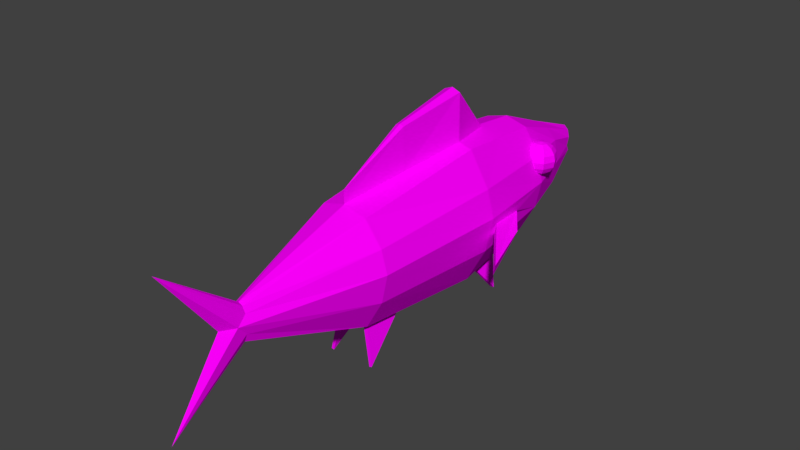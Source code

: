 # Source: tuna.blend  (saved by Blender 2.79.0; exported with 4.5.12 LTS)
import bpy
from mathutils import Matrix  # noqa: F401  (used for matrix-valued properties, if any)

bpy.ops.wm.read_factory_settings(use_empty=True)
scene = bpy.context.scene
scene.name = 'Scene'

# ---- collections
col_collection_1 = bpy.data.collections.new('Collection 1'); scene.collection.children.link(col_collection_1)

# ---- images (referenced by path relative to the original .blend; pixels are not part of the script)
import os
ASSET_DIR = os.environ.get("B2B_ASSET_DIR", "")  # directory of the original .blend (textures are referenced by path, not embedded)
HERE = os.path.dirname(os.path.abspath(__file__))  # packed textures are extracted next to this script under _unpacked/

def load_image(name, relpath, width, height, colorspace="sRGB"):
    """Load a texture the original file referenced (path relative to the .blend, or extracted next to this script)."""
    p = next((c for c in (os.path.join(HERE, relpath), os.path.join(ASSET_DIR, relpath)) if relpath and os.path.exists(c)), "")
    if p:
        img = bpy.data.images.load(p, check_existing=True)
        img.name = name
    else:  # same state as the original file: an image datablock whose file is absent (Cycles renders it pink)
        img = bpy.data.images.new(name, width, height)
        img.source = "FILE"
        img.filepath = "//" + (relpath or name)
    img.colorspace_settings.name = colorspace
    return img
img_tuna = load_image('tuna', 'tuna.png', 1024, 1024, 'sRGB')

# ---- materials (node trees are filled in below, after node groups)
mat_tuna = bpy.data.materials.new('tuna')
mat_tuna.alpha_threshold = 0.0
mat_tuna.roughness = 0.5

# ---- material node trees
mat_tuna.use_nodes = True; mat_tuna.node_tree.nodes.clear()
_N = mat_tuna.node_tree.nodes; _L = mat_tuna.node_tree.links
n0 = _N.new('ShaderNodeOutputMaterial'); n0.name = 'Material Output'; n0.location = (300, 300)
n1 = _N.new('ShaderNodeBsdfDiffuse'); n1.name = 'Diffuse BSDF'; n1.location = (10, 300)
n2 = _N.new('ShaderNodeTexImage'); n2.name = 'Image Texture'; n2.location = (-180, 300)
n2.width = 140
n2.image = img_tuna
_L.new(n1.outputs[0], n0.inputs[0])
_L.new(n2.outputs[0], n1.inputs[0])
n0.is_active_output = True

# ---- world
world_world = bpy.data.worlds.new('World'); scene.world = world_world
world_world.color = (0.05088, 0.05088, 0.05088)
world_world.use_sun_shadow = False
world_world.sun_shadow_jitter_overblur = 0.0
world_world.cycles.sampling_method = 'MANUAL'

# ---- meshes
me_circle = bpy.data.meshes.new('Circle')
me_circle.from_pydata([(-2.383e-08, 1.945, -1.995e-08), (-0.2356, 0.1466, 11.87), (-0.2721, -0.1228, 12.18), (-0.2356, -0.4758, 11.87), (-0.136, -0.741, 11.87), (3.311e-08, -0.8132, 11.87), (0.3465, -2.24, 1.158), (0.4582, -2.21, 1.158), (1.519, -0.5129, 1.516), (1.58, -0.4167, 1.516), (1.289, 0.8853, -6.158e-09), (0.7444, 1.746, -1.995e-08), (-1.371e-08, 1.231, -1.724), (-7.974e-09, 0.416, 11.87), (-0.7782, 1.474, 7.798), (-1.348, 0.7057, 7.798), (-1.556, -0.03263, 7.798), (-1.348, -1.0, 7.798), (-1.595e-07, -1.477, -1.724), (0.4829, -1.348, -1.724), (0.8364, -0.7886, -1.724), (0.9658, -5.066e-07, -1.724), (0.8364, 0.7479, -1.724), (0.4829, 1.101, -1.724), (-2.063e-08, 0.4816, -3.663), (-1.58, -0.4167, 1.516), (-1.519, -0.5129, 1.516), (-0.4731, -2.206, 1.158), (-0.3316, -2.244, 1.158), (-9.235e-08, -0.4816, -3.663), (0.2375, -0.4114, -3.508), (0.4114, -0.2375, -3.32), (0.475, -4.016e-07, -3.118), (0.4114, 0.2375, -3.32), (0.2375, 0.4114, -3.508), (-0.553, -2.088, 7.559), (-0.4085, -2.123, 7.559), (2.869e-08, 1.672, 7.798), (-0.908, 2.029, 3.149), (-1.573, 0.908, 3.149), (0.4434, -2.251, 6.165), (0.5919, -2.212, 6.165), (1.643, -0.6829, 2.824), (1.715, -0.319, 2.825), (1.573, 0.908, 3.149), (0.908, 2.029, 3.149), (-1.715, -0.319, 2.825), (-1.643, -0.6829, 2.824), (-0.5919, -2.212, 6.165), (-0.4434, -2.251, 6.165), (-0.2375, 0.4114, -3.508), (0.4085, -2.123, 7.559), (0.553, -2.088, 7.559), (1.348, -1.0, 7.798), (1.556, -0.03263, 7.798), (1.348, 0.7057, 7.798), (0.7782, 1.474, 7.798), (-0.4114, 0.2375, -3.32), (-0.475, -4.016e-07, -3.118), (-0.4114, -0.2375, -3.32), (-0.2375, -0.4114, -3.508), (0.136, -0.741, 11.87), (0.2356, -0.4758, 11.87), (0.2721, -0.1228, 12.18), (0.2356, 0.1466, 11.87), (0.136, 0.3438, 11.87), (1.028e-08, 2.297, 14.44), (-3.541e-08, -2.694, 14.44), (2.98e-08, -0.1228, 12.62), (-2.036e-08, 0.5105, -3.589), (0.247, -0.4474, -3.439), (0.4277, -0.2587, -3.258), (-0.4829, 1.101, -1.724), (-0.8364, 0.7479, -1.724), (0.247, 0.4379, -3.439), (-0.9658, -5.066e-07, -1.724), (0.4939, -4.056e-07, -3.064), (-9.494e-08, -0.5199, -3.589), (-0.8364, -0.7886, -1.724), (0.4277, 0.2572, -3.258), (1.285, 1.294, -0.3515), (1.285, 0.2188, -0.1376), (1.285, 1.337, -0.1376), (1.436, 1.294, -0.2889), (1.565, 1.173, -0.4171), (1.65, 0.9917, -0.5028), (1.68, 0.7778, -0.5328), (1.65, 0.5639, -0.5028), (1.565, 0.3825, -0.4171), (1.436, 0.2614, -0.2889), (1.499, 1.294, -0.1376), (1.68, 1.173, -0.1376), (1.802, 0.9917, -0.1376), (1.844, 0.7778, -0.1376), (1.802, 0.5639, -0.1376), (1.68, 0.3825, -0.1376), (1.499, 0.2614, -0.1376), (1.436, 1.294, 0.01365), (1.565, 1.173, 0.1419), (1.65, 0.9917, 0.2275), (1.68, 0.7778, 0.2576), (1.65, 0.5639, 0.2275), (1.565, 0.3825, 0.1419), (1.436, 0.2614, 0.01365), (1.285, 1.294, 0.07629), (1.285, 1.173, 0.2576), (1.285, 0.9917, 0.3788), (1.285, 0.7778, 0.4213), (1.285, 0.5639, 0.3788), (1.285, 0.3825, 0.2576), (1.285, 0.2614, 0.07629), (1.134, 1.294, 0.01365), (1.006, 1.173, 0.1419), (0.92, 0.9917, 0.2275), (0.8899, 0.7778, 0.2576), (0.92, 0.5639, 0.2275), (1.006, 0.3825, 0.1419), (1.134, 0.2614, 0.01365), (1.071, 1.294, -0.1376), (0.8899, 1.173, -0.1376), (0.7687, 0.9917, -0.1376), (0.7262, 0.7778, -0.1376), (0.7687, 0.5639, -0.1376), (0.8899, 0.3825, -0.1376), (1.071, 0.2614, -0.1376), (1.134, 1.294, -0.2889), (1.006, 1.173, -0.4171), (0.92, 0.9917, -0.5028), (0.8899, 0.7778, -0.5328), (0.92, 0.5639, -0.5028), (1.006, 0.3825, -0.4171), (1.134, 0.2614, -0.2889), (1.285, 1.173, -0.5328), (1.285, 0.9917, -0.654), (1.285, 0.7778, -0.6965), (1.285, 0.5639, -0.654), (1.285, 0.3825, -0.5328), (1.285, 0.2614, -0.3515), (0.0, 3.747, 2.949), (-0.4829, -1.348, -1.724), (0.8262, 1.887, 1.574), (-2.694e-08, 2.106, 1.547), (0.113, 2.076, 1.551), (0.454, 2.151, 3.149), (-0.7444, 1.746, -1.995e-08), (0.0, 2.127, 7.798), (0.2825, 3.637, 2.95), (0.227, 1.912, 5.473), (-1.289, 0.8853, -6.158e-09), (0.1412, 3.267, 5.397), (0.0, 3.319, 5.397), (0.4913, -2.266, 1.547), (0.3337, -2.309, 1.547), (0.7782, -2.006, 7.798), (-2.637e-07, -2.204, 7.798), (0.8008, -3.472, 7.656), (0.7093, -3.494, 7.656), (0.7444, -1.941, 2.848e-08), (-2.486e-07, -2.14, 2.848e-08), (0.908, -2.421, 3.149), (-3.044e-07, -2.665, 3.149), (0.7629, -3.557, 1.422), (0.6338, -3.591, 1.422), (0.5166, -2.653, 2.169), (0.3874, -2.669, 2.161), (1.489, -5.925e-07, 0.0), (1.289, -0.9381, 8.467e-09), (1.816, -5.571e-07, 3.149), (1.573, -1.19, 3.149), (2.305, -0.502, 2.543), (2.245, -0.6656, 2.543), (2.923, -0.6178, 4.559), (2.85, -0.9817, 4.559), (-0.136, 0.3438, 11.87), (-0.247, -0.4474, -3.439), (-0.4277, -0.2587, -3.258), (-0.247, 0.4379, -3.439), (-0.4939, -4.056e-07, -3.064), (-0.4277, 0.2572, -3.258), (-1.285, 1.294, -0.3515), (-1.285, 0.2188, -0.1376), (-1.285, 1.337, -0.1376), (-1.436, 1.294, -0.2889), (-1.565, 1.173, -0.4171), (-1.65, 0.9917, -0.5028), (-1.68, 0.7778, -0.5328), (-1.65, 0.5639, -0.5028), (-1.565, 0.3825, -0.4171), (-1.436, 0.2614, -0.2889), (-1.499, 1.294, -0.1376), (-1.68, 1.173, -0.1376), (-1.802, 0.9917, -0.1376), (-1.844, 0.7778, -0.1376), (-1.802, 0.5639, -0.1376), (-1.68, 0.3825, -0.1376), (-1.499, 0.2614, -0.1376), (-1.436, 1.294, 0.01365), (-1.565, 1.173, 0.1419), (-1.65, 0.9917, 0.2275), (-1.68, 0.7778, 0.2576), (-1.65, 0.5639, 0.2275), (-1.565, 0.3825, 0.1419), (-1.436, 0.2614, 0.01365), (-1.285, 1.294, 0.07629), (-1.285, 1.173, 0.2576), (-1.285, 0.9917, 0.3788), (-1.285, 0.7778, 0.4213), (-1.285, 0.5639, 0.3788), (-1.285, 0.3825, 0.2576), (-1.285, 0.2614, 0.07629), (-1.134, 1.294, 0.01365), (-1.006, 1.173, 0.1419), (-0.92, 0.9917, 0.2275), (-0.8899, 0.7778, 0.2576), (-0.92, 0.5639, 0.2275), (-1.006, 0.3825, 0.1419), (-1.134, 0.2614, 0.01365), (-1.071, 1.294, -0.1376), (-0.8899, 1.173, -0.1376), (-0.7687, 0.9917, -0.1376), (-0.7262, 0.7778, -0.1376), (-0.7687, 0.5639, -0.1376), (-0.8899, 0.3825, -0.1376), (-1.071, 0.2614, -0.1376), (-1.134, 1.294, -0.2889), (-1.006, 1.173, -0.4171), (-0.92, 0.9917, -0.5028), (-0.8899, 0.7778, -0.5328), (-0.92, 0.5639, -0.5028), (-1.006, 0.3825, -0.4171), (-1.134, 0.2614, -0.2889), (-1.285, 1.173, -0.5328), (-1.285, 0.9917, -0.654), (-1.285, 0.7778, -0.6965), (-1.285, 0.5639, -0.654), (-1.285, 0.3825, -0.5328), (-1.285, 0.2614, -0.3515), (-0.8262, 1.887, 1.574), (-0.113, 2.076, 1.551), (-0.454, 2.151, 3.149), (-0.2825, 3.637, 2.95), (-0.227, 1.912, 5.473), (-0.1412, 3.267, 5.397), (-0.4675, -2.273, 1.547), (-0.3575, -2.302, 1.547), (-0.7782, -2.006, 7.798), (-0.8008, -3.472, 7.656), (-0.7093, -3.494, 7.656), (-0.7444, -1.941, 2.848e-08), (-0.908, -2.421, 3.149), (-0.7629, -3.557, 1.422), (-0.6338, -3.591, 1.422), (-0.5166, -2.653, 2.169), (-0.3874, -2.669, 2.161), (-1.489, -5.925e-07, 0.0), (-1.289, -0.9381, 8.467e-09), (-1.816, -5.571e-07, 3.149), (-1.573, -1.19, 3.149), (-2.305, -0.502, 2.543), (-2.245, -0.6656, 2.543), (-2.923, -0.6178, 4.559), (-2.85, -0.9817, 4.559)], [], [(180, 202, 195), (10, 165, 21, 22), (157, 158, 18, 19), (189, 196, 181), (11, 10, 22, 23), (191, 198, 197, 190), (166, 157, 19, 20), (193, 200, 199, 192), (0, 11, 23, 12), (183, 190, 189, 182), (165, 166, 20, 21), (185, 192, 191, 184), (187, 194, 193, 186), (71, 70, 30, 31), (180, 195, 188), (69, 74, 34, 24), (182, 189, 181), (76, 71, 31, 32), (184, 191, 190, 183), (186, 193, 192, 185), (79, 76, 32, 33), (70, 77, 29, 30), (188, 195, 194, 187), (74, 79, 33, 34), (179, 182, 181), (165, 10, 44, 167), (232, 184, 183, 231), (44, 140, 45), (234, 186, 185, 233), (157, 166, 168, 159), (236, 188, 187, 235), (231, 183, 182, 179), (233, 185, 184, 232), (9, 43, 171, 169), (235, 187, 186, 234), (180, 188, 236), (44, 45, 56, 55), (78, 175, 174, 139), (159, 168, 53, 153), (12, 69, 176, 72), (75, 177, 175, 78), (168, 167, 54, 53), (73, 178, 177, 75), (139, 174, 77, 18), (167, 44, 55, 54), (41, 52, 155), (72, 176, 178, 73), (55, 56, 65, 64), (173, 66, 13), (153, 53, 62, 61), (1, 66, 173), (56, 37, 13, 65), (2, 66, 1), (53, 54, 63, 62), (2, 68, 66), (5, 67, 4), (54, 55, 64, 63), (154, 153, 61, 5), (4, 67, 3), (2, 3, 67), (2, 67, 68), (154, 5, 4, 245), (16, 2, 1, 15), (17, 3, 2, 16), (14, 173, 13, 37), (245, 4, 3, 17), (63, 68, 67), (63, 67, 62), (61, 62, 67), (5, 61, 67), (63, 66, 68), (63, 64, 66), (64, 65, 66), (65, 13, 66), (254, 75, 78, 255), (0, 12, 72, 144), (255, 78, 139, 248), (144, 72, 73, 148), (248, 139, 18, 158), (148, 73, 75, 254), (23, 22, 79, 74), (15, 1, 173, 14), (19, 18, 77, 70), (22, 21, 76, 79), (48, 246, 35), (256, 16, 15, 39), (21, 20, 71, 76), (257, 17, 16, 256), (12, 23, 74, 69), (249, 245, 17, 257), (20, 19, 70, 71), (39, 15, 14, 38), (81, 137, 89), (136, 135, 87, 88), (134, 133, 85, 86), (132, 80, 83, 84), (137, 136, 88, 89), (135, 134, 86, 87), (133, 132, 84, 85), (80, 82, 83), (89, 88, 95, 96), (87, 86, 93, 94), (85, 84, 91, 92), (83, 82, 90), (81, 89, 96), (88, 87, 94, 95), (86, 85, 92, 93), (84, 83, 90, 91), (94, 93, 100, 101), (92, 91, 98, 99), (90, 82, 97), (81, 96, 103), (95, 94, 101, 102), (93, 92, 99, 100), (91, 90, 97, 98), (96, 95, 102, 103), (81, 103, 110), (102, 101, 108, 109), (100, 99, 106, 107), (98, 97, 104, 105), (103, 102, 109, 110), (101, 100, 107, 108), (99, 98, 105, 106), (97, 82, 104), (107, 106, 113, 114), (105, 104, 111, 112), (110, 109, 116, 117), (108, 107, 114, 115), (106, 105, 112, 113), (104, 82, 111), (81, 110, 117), (109, 108, 115, 116), (117, 116, 123, 124), (115, 114, 121, 122), (113, 112, 119, 120), (111, 82, 118), (81, 117, 124), (116, 115, 122, 123), (114, 113, 120, 121), (112, 111, 118, 119), (120, 119, 126, 127), (118, 82, 125), (81, 124, 131), (123, 122, 129, 130), (121, 120, 127, 128), (119, 118, 125, 126), (124, 123, 130, 131), (122, 121, 128, 129), (81, 131, 137), (130, 129, 135, 136), (128, 127, 133, 134), (126, 125, 80, 132), (131, 130, 136, 137), (129, 128, 134, 135), (127, 126, 132, 133), (125, 82, 80), (10, 11, 140), (44, 10, 140), (25, 258, 260, 46), (248, 249, 257, 255), (39, 38, 237), (11, 0, 141, 142), (147, 143, 146, 149), (56, 147, 37), (254, 256, 39, 148), (140, 142, 143, 45), (142, 141, 138, 146), (176, 50, 57, 178), (143, 142, 146), (140, 11, 142), (174, 60, 29, 77), (45, 143, 147), (56, 45, 147), (178, 57, 58, 177), (177, 58, 59, 175), (37, 147, 149, 145), (146, 138, 150, 149), (69, 24, 50, 176), (175, 59, 60, 174), (41, 40, 160, 159), (51, 52, 153, 154), (52, 41, 159, 153), (40, 51, 154, 160), (40, 41, 155, 156), (51, 40, 156), (52, 51, 156, 155), (7, 6, 158, 157), (152, 151, 159, 160), (151, 7, 157, 159), (6, 152, 160, 158), (6, 7, 161, 162), (162, 161, 163, 164), (152, 6, 162, 164), (151, 152, 164, 163), (7, 151, 163, 161), (9, 8, 166, 165), (42, 43, 167, 168), (43, 9, 165, 167), (8, 42, 168, 166), (170, 169, 171, 172), (8, 9, 169, 170), (42, 8, 170, 172), (43, 42, 172, 171), (194, 201, 200, 193), (192, 199, 198, 191), (190, 197, 196, 189), (195, 202, 201, 194), (180, 209, 202), (201, 208, 207, 200), (199, 206, 205, 198), (197, 204, 203, 196), (202, 209, 208, 201), (200, 207, 206, 199), (198, 205, 204, 197), (196, 203, 181), (206, 213, 212, 205), (204, 211, 210, 203), (209, 216, 215, 208), (207, 214, 213, 206), (205, 212, 211, 204), (203, 210, 181), (180, 216, 209), (208, 215, 214, 207), (216, 223, 222, 215), (214, 221, 220, 213), (212, 219, 218, 211), (210, 217, 181), (180, 223, 216), (215, 222, 221, 214), (213, 220, 219, 212), (211, 218, 217, 210), (219, 226, 225, 218), (217, 224, 181), (180, 230, 223), (222, 229, 228, 221), (220, 227, 226, 219), (218, 225, 224, 217), (223, 230, 229, 222), (221, 228, 227, 220), (180, 236, 230), (229, 235, 234, 228), (227, 233, 232, 226), (225, 231, 179, 224), (230, 236, 235, 229), (228, 234, 233, 227), (226, 232, 231, 225), (224, 179, 181), (148, 237, 144), (39, 237, 148), (144, 238, 141, 0), (241, 242, 240, 239), (14, 37, 241), (237, 38, 239, 238), (238, 240, 138, 141), (239, 240, 238), (237, 238, 144), (38, 241, 239), (14, 241, 38), (37, 145, 242, 241), (240, 242, 150, 138), (48, 249, 160, 49), (36, 154, 245, 35), (35, 245, 249, 48), (49, 160, 154, 36), (49, 247, 246, 48), (36, 247, 49), (35, 246, 247, 36), (27, 248, 158, 28), (244, 160, 249, 243), (243, 249, 248, 27), (28, 158, 160, 244), (28, 251, 250, 27), (251, 253, 252, 250), (244, 253, 251, 28), (243, 252, 253, 244), (27, 250, 252, 243), (25, 254, 255, 26), (47, 257, 256, 46), (46, 256, 254, 25), (26, 255, 257, 47), (259, 261, 260, 258), (26, 259, 258, 25), (47, 261, 259, 26), (46, 260, 261, 47), (150, 242, 145), (149, 150, 145), (32, 58, 57, 33), (33, 57, 50, 34), (34, 50, 24), (31, 59, 58, 32), (30, 60, 59, 31), (29, 60, 30)])
_uv = me_circle.uv_layers.new(name='UVMap')
_uv.uv.foreach_set('vector', [0.3152, 0.1655, 0.3287, 0.1765, 0.3191, 0.1844, 0.175, 0.5359, 0.1454, 0.5382, 0.1454, 0.4718, 0.1689, 0.4697, 0.06539, 0.5357, 0.03653, 0.5291, 0.06624, 0.4611, 0.08474, 0.4687, 0.4087, 0.1936, 0.3995, 0.1834, 0.4142, 0.1739, 0.2117, 0.5315, 0.175, 0.5359, 0.1689, 0.4697, 0.1878, 0.465, 0.3772, 0.2178, 0.3738, 0.1898, 0.3861, 0.1881, 0.3951, 0.2094, 0.1074, 0.5378, 0.06539, 0.5357, 0.08474, 0.4687, 0.11, 0.4715, 0.341, 0.2124, 0.3512, 0.1875, 0.3624, 0.1896, 0.3582, 0.2187, 0.2399, 0.5231, 0.2117, 0.5315, 0.1878, 0.465, 0.206, 0.4568, 0.3893, 0.1561, 0.402, 0.1391, 0.4104, 0.1551, 0.4008, 0.163, 0.1454, 0.5382, 0.1074, 0.5378, 0.11, 0.4715, 0.1454, 0.4718, 0.3671, 0.1499, 0.3713, 0.1208, 0.3885, 0.1271, 0.3783, 0.1519, 0.3434, 0.1514, 0.3344, 0.1301, 0.3523, 0.1216, 0.3556, 0.1496, 0.9584, 0.9673, 0.9371, 0.9727, 0.9343, 0.9681, 0.9552, 0.9639, 0.3153, 0.1656, 0.3208, 0.1458, 0.33, 0.1561, 0.9606, 0.8969, 0.9688, 0.9157, 0.9637, 0.9152, 0.9551, 0.897, 0.4008, 0.163, 0.4104, 0.1551, 0.4143, 0.1739, 0.9794, 0.9586, 0.9584, 0.9673, 0.9552, 0.9639, 0.976, 0.9567, 0.3783, 0.1519, 0.3885, 0.1271, 0.402, 0.1391, 0.3893, 0.1561, 0.3556, 0.1496, 0.3523, 0.1216, 0.3713, 0.1208, 0.3671, 0.1499, 0.9757, 0.9362, 0.9794, 0.9586, 0.976, 0.9567, 0.9712, 0.9353, 0.9371, 0.9727, 0.9167, 0.9748, 0.9142, 0.9696, 0.9343, 0.9681, 0.33, 0.1561, 0.3208, 0.1458, 0.3344, 0.1301, 0.3434, 0.1514, 0.9688, 0.9157, 0.9757, 0.9362, 0.9712, 0.9353, 0.9637, 0.9152, 0.3976, 0.1729, 0.4008, 0.163, 0.4143, 0.1739, 0.1454, 0.5382, 0.175, 0.5359, 0.1786, 0.6505, 0.1454, 0.6512, 0.3746, 0.1706, 0.3783, 0.1519, 0.3893, 0.1561, 0.3852, 0.1716, 0.1786, 0.6505, 0.2212, 0.59, 0.226, 0.6495, 0.3549, 0.1689, 0.3556, 0.1496, 0.3671, 0.1499, 0.3648, 0.1698, 0.06539, 0.5357, 0.1074, 0.5378, 0.1011, 0.6516, 0.04973, 0.6517, 0.332, 0.1666, 0.33, 0.1561, 0.3434, 0.1514, 0.3444, 0.1679, 0.3852, 0.1716, 0.3893, 0.1561, 0.4008, 0.163, 0.3976, 0.1729, 0.3648, 0.1698, 0.3671, 0.1499, 0.3783, 0.1519, 0.3746, 0.1706, 0.7159, 0.6504, 0.7159, 0.7854, 0.7966, 0.7854, 0.7966, 0.6504, 0.3444, 0.1679, 0.3434, 0.1514, 0.3556, 0.1496, 0.3549, 0.1689, 0.3153, 0.1656, 0.33, 0.1561, 0.332, 0.1666, 0.1786, 0.6505, 0.226, 0.6495, 0.206, 0.8211, 0.1714, 0.8173, 0.4083, 0.4698, 0.3887, 0.4071, 0.3976, 0.398, 0.4334, 0.4662, 0.04973, 0.6517, 0.1011, 0.6516, 0.109, 0.817, 0.06787, 0.8202, 0.3119, 0.4578, 0.352, 0.3885, 0.3592, 0.3979, 0.3304, 0.4655, 0.3859, 0.4709, 0.3859, 0.4151, 0.3887, 0.4071, 0.4083, 0.4698, 0.1011, 0.6516, 0.1454, 0.6512, 0.1454, 0.816, 0.109, 0.817, 0.3493, 0.4697, 0.3678, 0.407, 0.3859, 0.4151, 0.3859, 0.4709, 0.4334, 0.4662, 0.3976, 0.398, 0.4047, 0.3885, 0.4517, 0.4581, 0.1454, 0.6512, 0.1786, 0.6505, 0.1714, 0.8173, 0.1454, 0.816, 0.8457, 0.1103, 0.723, 0.2361, 0.8457, 0.3497, 0.3304, 0.4655, 0.3592, 0.3979, 0.3678, 0.407, 0.3493, 0.4697, 0.1714, 0.8173, 0.206, 0.8211, 0.1591, 0.9745, 0.1508, 0.9734, 0.1251, 0.1814, 0.03225, 0.2865, 0.1189, 0.1788, 0.06787, 0.8202, 0.109, 0.817, 0.1253, 0.9732, 0.1146, 0.974, 0.1345, 0.1826, 0.03225, 0.2865, 0.1251, 0.1814, 0.206, 0.8211, 0.235, 0.8283, 0.1647, 0.9763, 0.1591, 0.9745, 0.1452, 0.1973, 0.03225, 0.2865, 0.1345, 0.1826, 0.109, 0.817, 0.1454, 0.816, 0.1454, 0.9845, 0.1253, 0.9732, 0.1452, 0.1973, 0.1452, 0.2195, 0.03225, 0.2865, 0.1779, 0.1786, 0.2643, 0.2865, 0.1717, 0.1812, 0.1454, 0.816, 0.1714, 0.8173, 0.1508, 0.9734, 0.1454, 0.9845, 0.03825, 0.8259, 0.06787, 0.8202, 0.1146, 0.974, 0.1089, 0.9757, 0.1717, 0.1812, 0.2643, 0.2865, 0.1595, 0.1824, 0.1452, 0.1973, 0.1595, 0.1824, 0.2643, 0.2865, 0.1452, 0.1973, 0.2643, 0.2865, 0.1452, 0.2195, 0.4902, 0.8219, 0.424, 0.9737, 0.4182, 0.9722, 0.4605, 0.8171, 0.3859, 0.8151, 0.3859, 0.9834, 0.382, 0.9727, 0.3569, 0.8172, 0.4192, 0.8151, 0.4075, 0.9717, 0.3859, 0.9834, 0.3859, 0.8151, 0.3225, 0.8219, 0.3738, 0.974, 0.3682, 0.9759, 0.2937, 0.8301, 0.4605, 0.8171, 0.4182, 0.9722, 0.4075, 0.9717, 0.4192, 0.8151, 0.1454, 0.3053, 0.1513, 0.3275, 0.03225, 0.3946, 0.1454, 0.3053, 0.03225, 0.3946, 0.137, 0.2904, 0.1248, 0.2892, 0.137, 0.2904, 0.03225, 0.3946, 0.1186, 0.2866, 0.1248, 0.2892, 0.03225, 0.3946, 0.1454, 0.3053, 0.2643, 0.3946, 0.1513, 0.3275, 0.1454, 0.3053, 0.162, 0.2906, 0.2643, 0.3946, 0.162, 0.2906, 0.1715, 0.2894, 0.2643, 0.3946, 0.1715, 0.2894, 0.1776, 0.2868, 0.2643, 0.3946, 0.3859, 0.5374, 0.3859, 0.4709, 0.4083, 0.4698, 0.4128, 0.5359, 0.2799, 0.5251, 0.3119, 0.4578, 0.3304, 0.4655, 0.3083, 0.5326, 0.4128, 0.5359, 0.4083, 0.4698, 0.4334, 0.4662, 0.4547, 0.5327, 0.3083, 0.5326, 0.3304, 0.4655, 0.3493, 0.4697, 0.3452, 0.536, 0.4547, 0.5327, 0.4334, 0.4662, 0.4517, 0.4581, 0.4834, 0.5252, 0.3452, 0.536, 0.3493, 0.4697, 0.3859, 0.4709, 0.3859, 0.5374, 0.1878, 0.465, 0.1689, 0.4697, 0.1487, 0.4076, 0.1569, 0.3982, 0.3569, 0.8172, 0.382, 0.9727, 0.3738, 0.974, 0.3225, 0.8219, 0.08474, 0.4687, 0.06624, 0.4611, 0.1112, 0.3901, 0.1186, 0.3995, 0.1689, 0.4697, 0.1454, 0.4718, 0.1385, 0.416, 0.1487, 0.4076, 0.8454, 0.1103, 0.8454, 0.3498, 0.7227, 0.2351, 0.3859, 0.6504, 0.3859, 0.8151, 0.3569, 0.8172, 0.3449, 0.6506, 0.1454, 0.4718, 0.11, 0.4715, 0.1277, 0.4083, 0.1385, 0.416, 0.4224, 0.6495, 0.4192, 0.8151, 0.3859, 0.8151, 0.3859, 0.6504, 0.206, 0.4568, 0.1878, 0.465, 0.1569, 0.3982, 0.164, 0.3886, 0.4737, 0.6481, 0.4605, 0.8171, 0.4192, 0.8151, 0.4224, 0.6495, 0.11, 0.4715, 0.08474, 0.4687, 0.1186, 0.3995, 0.1277, 0.4083, 0.3449, 0.6506, 0.3569, 0.8172, 0.3225, 0.8219, 0.2974, 0.651, 0.3648, 0.2578, 0.3683, 0.2742, 0.3576, 0.2737, 0.3713, 0.2862, 0.3739, 0.2965, 0.3549, 0.3, 0.3549, 0.2877, 0.3761, 0.3061, 0.3784, 0.3158, 0.3605, 0.3221, 0.3568, 0.3113, 0.381, 0.326, 0.384, 0.3381, 0.3746, 0.3428, 0.3662, 0.3324, 0.3683, 0.2742, 0.3713, 0.2862, 0.3549, 0.2877, 0.3576, 0.2737, 0.3739, 0.2965, 0.3761, 0.3061, 0.3568, 0.3113, 0.3549, 0.3, 0.3784, 0.3158, 0.381, 0.326, 0.3662, 0.3324, 0.3605, 0.3221, 0.384, 0.3381, 0.3875, 0.3545, 0.3746, 0.3428, 0.3576, 0.2737, 0.3549, 0.2877, 0.3325, 0.2818, 0.3461, 0.2661, 0.3549, 0.3, 0.3568, 0.3113, 0.3286, 0.3196, 0.3267, 0.3008, 0.3605, 0.3221, 0.3662, 0.3324, 0.3512, 0.3474, 0.3373, 0.3358, 0.3746, 0.3428, 0.3875, 0.3545, 0.3682, 0.3534, 0.3648, 0.2578, 0.3576, 0.2737, 0.3461, 0.2661, 0.3549, 0.2877, 0.3549, 0.3, 0.3267, 0.3008, 0.3325, 0.2818, 0.3568, 0.3113, 0.3605, 0.3221, 0.3373, 0.3358, 0.3286, 0.3196, 0.3662, 0.3324, 0.3746, 0.3428, 0.3682, 0.3534, 0.3512, 0.3474, 0.4153, 0.2767, 0.424, 0.2929, 0.3958, 0.3012, 0.3921, 0.2905, 0.4259, 0.3118, 0.4201, 0.3307, 0.3977, 0.3249, 0.3977, 0.3125, 0.4065, 0.3464, 0.3878, 0.3548, 0.395, 0.3388, 0.3651, 0.258, 0.3844, 0.2592, 0.378, 0.2697, 0.4014, 0.2651, 0.4153, 0.2767, 0.3921, 0.2905, 0.3864, 0.2801, 0.424, 0.2929, 0.4259, 0.3118, 0.3977, 0.3125, 0.3958, 0.3012, 0.4201, 0.3307, 0.4065, 0.3464, 0.395, 0.3388, 0.3977, 0.3249, 0.3844, 0.2592, 0.4014, 0.2651, 0.3864, 0.2801, 0.378, 0.2697, 0.3651, 0.258, 0.378, 0.2697, 0.3686, 0.2744, 0.3864, 0.2801, 0.3921, 0.2905, 0.3742, 0.2968, 0.3716, 0.2865, 0.3958, 0.3012, 0.3977, 0.3125, 0.3787, 0.316, 0.3764, 0.3064, 0.3977, 0.3249, 0.395, 0.3388, 0.3843, 0.3384, 0.3813, 0.3263, 0.378, 0.2697, 0.3864, 0.2801, 0.3716, 0.2865, 0.3686, 0.2744, 0.3921, 0.2905, 0.3958, 0.3012, 0.3764, 0.3064, 0.3742, 0.2968, 0.3977, 0.3125, 0.3977, 0.3249, 0.3813, 0.3263, 0.3787, 0.316, 0.395, 0.3388, 0.3878, 0.3548, 0.3843, 0.3384, 0.3764, 0.3064, 0.3787, 0.316, 0.3608, 0.3223, 0.3571, 0.3116, 0.3813, 0.3263, 0.3843, 0.3384, 0.3749, 0.3431, 0.3665, 0.3327, 0.3686, 0.2744, 0.3716, 0.2865, 0.3552, 0.2879, 0.3579, 0.2739, 0.3742, 0.2968, 0.3764, 0.3064, 0.3571, 0.3116, 0.3552, 0.3003, 0.3787, 0.316, 0.3813, 0.3263, 0.3665, 0.3327, 0.3608, 0.3223, 0.3843, 0.3384, 0.3878, 0.3548, 0.3749, 0.3431, 0.3651, 0.258, 0.3686, 0.2744, 0.3579, 0.2739, 0.3716, 0.2865, 0.3742, 0.2968, 0.3552, 0.3003, 0.3552, 0.2879, 0.3579, 0.2739, 0.3552, 0.2879, 0.3328, 0.2821, 0.3464, 0.2664, 0.3552, 0.3003, 0.3571, 0.3116, 0.3289, 0.3199, 0.327, 0.301, 0.3608, 0.3223, 0.3665, 0.3327, 0.3515, 0.3476, 0.3376, 0.3361, 0.3749, 0.3431, 0.3878, 0.3548, 0.3685, 0.3536, 0.3651, 0.258, 0.3579, 0.2739, 0.3464, 0.2664, 0.3552, 0.2879, 0.3552, 0.3003, 0.327, 0.301, 0.3328, 0.2821, 0.3571, 0.3116, 0.3608, 0.3223, 0.3376, 0.3361, 0.3289, 0.3199, 0.3665, 0.3327, 0.3749, 0.3431, 0.3685, 0.3536, 0.3515, 0.3476, 0.4256, 0.3115, 0.4198, 0.3304, 0.3974, 0.3246, 0.3974, 0.3123, 0.4062, 0.3462, 0.3875, 0.3545, 0.3947, 0.3386, 0.3648, 0.2578, 0.3841, 0.2589, 0.3777, 0.2695, 0.4011, 0.2649, 0.415, 0.2765, 0.3918, 0.2902, 0.3861, 0.2799, 0.4237, 0.2927, 0.4256, 0.3115, 0.3974, 0.3123, 0.3955, 0.3009, 0.4198, 0.3304, 0.4062, 0.3462, 0.3947, 0.3386, 0.3974, 0.3246, 0.3841, 0.2589, 0.4011, 0.2649, 0.3861, 0.2799, 0.3777, 0.2695, 0.415, 0.2765, 0.4237, 0.2927, 0.3955, 0.3009, 0.3918, 0.2902, 0.3648, 0.2578, 0.3777, 0.2695, 0.3683, 0.2742, 0.3861, 0.2799, 0.3918, 0.2902, 0.3739, 0.2965, 0.3713, 0.2862, 0.3955, 0.3009, 0.3974, 0.3123, 0.3784, 0.3158, 0.3761, 0.3061, 0.3974, 0.3246, 0.3947, 0.3386, 0.384, 0.3381, 0.381, 0.326, 0.3777, 0.2695, 0.3861, 0.2799, 0.3713, 0.2862, 0.3683, 0.2742, 0.3918, 0.2902, 0.3955, 0.3009, 0.3761, 0.3061, 0.3739, 0.2965, 0.3974, 0.3123, 0.3974, 0.3246, 0.381, 0.326, 0.3784, 0.3158, 0.3947, 0.3386, 0.3875, 0.3545, 0.384, 0.3381, 0.175, 0.5359, 0.2117, 0.5315, 0.2212, 0.59, 0.1786, 0.6505, 0.175, 0.5359, 0.2212, 0.59, 0.7159, 0.6504, 0.7966, 0.6504, 0.7966, 0.7854, 0.7159, 0.7854, 0.4547, 0.5327, 0.4737, 0.6481, 0.4224, 0.6495, 0.4128, 0.5359, 0.3449, 0.6506, 0.2974, 0.651, 0.3006, 0.5914, 0.2117, 0.5315, 0.2399, 0.5231, 0.2543, 0.5836, 0.2498, 0.5847, 0.6757, 0.8135, 0.6757, 0.6599, 0.5592, 0.6599, 0.5592, 0.8135, 0.206, 0.8211, 0.2404, 0.7386, 0.235, 0.8283, 0.3859, 0.5374, 0.3859, 0.6504, 0.3449, 0.6506, 0.3452, 0.536, 0.2212, 0.59, 0.2498, 0.5847, 0.2438, 0.6494, 0.226, 0.6495, 0.6757, 0.5548, 0.5454, 0.5548, 0.5454, 0.6599, 0.5592, 0.6599, 0.968, 0.8778, 0.9629, 0.8784, 0.9695, 0.8581, 0.9739, 0.857, 0.6757, 0.6599, 0.6757, 0.5548, 0.5592, 0.6599, 0.2212, 0.59, 0.2117, 0.5315, 0.2498, 0.5847, 0.9338, 0.8222, 0.9312, 0.827, 0.9111, 0.8263, 0.9133, 0.821, 0.226, 0.6495, 0.2438, 0.6494, 0.2404, 0.7386, 0.206, 0.8211, 0.226, 0.6495, 0.2404, 0.7386, 0.9739, 0.857, 0.9695, 0.8581, 0.9733, 0.8365, 0.9767, 0.8345, 0.9767, 0.8345, 0.9733, 0.8365, 0.9523, 0.8302, 0.9553, 0.8267, 0.6757, 0.9788, 0.6757, 0.8135, 0.5592, 0.8135, 0.5454, 0.9788, 0.5592, 0.6599, 0.5454, 0.6599, 0.5454, 0.8135, 0.5592, 0.8135, 0.9606, 0.8969, 0.9551, 0.897, 0.9629, 0.8784, 0.968, 0.8778, 0.9553, 0.8267, 0.9523, 0.8302, 0.9312, 0.827, 0.9338, 0.8222, 0.05246, 0.7616, 0.04678, 0.7623, 0.01421, 0.6508, 0.04973, 0.6517, 0.05281, 0.8139, 0.05828, 0.8131, 0.06787, 0.8202, 0.03825, 0.8259, 0.05828, 0.8131, 0.05246, 0.7616, 0.04973, 0.6517, 0.06787, 0.8202, 0.04678, 0.7623, 0.05281, 0.8139, 0.03825, 0.8259, 0.01421, 0.6508, 0.8608, 0.1103, 0.8457, 0.1103, 0.8457, 0.3497, 0.8608, 0.3496, 0.9835, 0.2262, 0.8608, 0.1103, 0.8608, 0.3496, 0.8457, 0.5215, 0.8608, 0.5215, 0.8608, 0.3496, 0.8457, 0.3497, 0.04628, 0.5765, 0.04189, 0.5758, 0.03653, 0.5291, 0.06539, 0.5357, 0.0386, 0.5905, 0.04471, 0.5914, 0.04973, 0.6517, 0.01421, 0.6508, 0.04471, 0.5914, 0.04628, 0.5765, 0.06539, 0.5357, 0.04973, 0.6517, 0.04189, 0.5758, 0.0386, 0.5905, 0.01421, 0.6508, 0.03653, 0.5291, 0.7804, 0.1163, 0.7806, 0.128, 0.6561, 0.128, 0.6561, 0.1163, 0.6561, 0.1163, 0.6561, 0.128, 0.5487, 0.128, 0.5487, 0.1163, 0.5487, 0.02964, 0.6561, 0.02964, 0.6561, 0.1163, 0.5487, 0.1163, 0.4732, 0.128, 0.473, 0.1163, 0.5487, 0.1163, 0.5487, 0.128, 0.6561, 0.2264, 0.5487, 0.2264, 0.5487, 0.128, 0.6561, 0.128, 0.1282, 0.5926, 0.1241, 0.5925, 0.1074, 0.5378, 0.1454, 0.5382, 0.1193, 0.6397, 0.1326, 0.6396, 0.1454, 0.6512, 0.1011, 0.6516, 0.1326, 0.6396, 0.1282, 0.5926, 0.1454, 0.5382, 0.1454, 0.6512, 0.1241, 0.5925, 0.1193, 0.6397, 0.1011, 0.6516, 0.1074, 0.5378, 0.8164, 0.6504, 0.7966, 0.6504, 0.7966, 0.7854, 0.8164, 0.7854, 0.8164, 0.5345, 0.7966, 0.5345, 0.7966, 0.6504, 0.8164, 0.6504, 0.9014, 0.7854, 0.9014, 0.6504, 0.8164, 0.6504, 0.8164, 0.7854, 0.7966, 0.9839, 0.8164, 0.9839, 0.8164, 0.7854, 0.7966, 0.7854, 0.3275, 0.2003, 0.3402, 0.1834, 0.3512, 0.1875, 0.341, 0.2124, 0.3582, 0.2187, 0.3624, 0.1896, 0.3738, 0.1898, 0.3772, 0.2178, 0.3951, 0.2094, 0.3861, 0.1881, 0.3995, 0.1834, 0.4087, 0.1936, 0.3191, 0.1844, 0.3287, 0.1765, 0.3402, 0.1834, 0.3275, 0.2003, 0.3152, 0.1655, 0.3319, 0.1665, 0.3287, 0.1765, 0.3402, 0.1834, 0.3443, 0.1678, 0.3549, 0.1688, 0.3512, 0.1875, 0.3624, 0.1896, 0.3647, 0.1697, 0.3746, 0.1706, 0.3738, 0.1898, 0.3861, 0.1881, 0.3851, 0.1716, 0.3975, 0.1729, 0.3995, 0.1834, 0.3287, 0.1765, 0.3319, 0.1665, 0.3443, 0.1678, 0.3402, 0.1834, 0.3512, 0.1875, 0.3549, 0.1688, 0.3647, 0.1697, 0.3624, 0.1896, 0.3738, 0.1898, 0.3746, 0.1706, 0.3851, 0.1716, 0.3861, 0.1881, 0.3995, 0.1834, 0.3975, 0.1729, 0.4142, 0.1739, 0.3647, 0.1697, 0.3671, 0.1498, 0.3782, 0.1519, 0.3746, 0.1706, 0.3851, 0.1716, 0.3893, 0.156, 0.4008, 0.1629, 0.3975, 0.1729, 0.3319, 0.1665, 0.3299, 0.156, 0.3434, 0.1513, 0.3443, 0.1678, 0.3549, 0.1688, 0.3556, 0.1496, 0.3671, 0.1498, 0.3647, 0.1697, 0.3746, 0.1706, 0.3782, 0.1519, 0.3893, 0.156, 0.3851, 0.1716, 0.3975, 0.1729, 0.4008, 0.1629, 0.4142, 0.1739, 0.3152, 0.1655, 0.3299, 0.156, 0.3319, 0.1665, 0.3443, 0.1678, 0.3434, 0.1513, 0.3556, 0.1496, 0.3549, 0.1688, 0.3299, 0.156, 0.3208, 0.1458, 0.3344, 0.13, 0.3434, 0.1513, 0.3556, 0.1496, 0.3522, 0.1216, 0.3712, 0.1207, 0.3671, 0.1498, 0.3782, 0.1519, 0.3885, 0.127, 0.4019, 0.139, 0.3893, 0.156, 0.4008, 0.1629, 0.4103, 0.155, 0.4142, 0.1739, 0.3152, 0.1655, 0.3208, 0.1458, 0.3299, 0.156, 0.3434, 0.1513, 0.3344, 0.13, 0.3522, 0.1216, 0.3556, 0.1496, 0.3671, 0.1498, 0.3712, 0.1207, 0.3885, 0.127, 0.3782, 0.1519, 0.3893, 0.156, 0.4019, 0.139, 0.4103, 0.155, 0.4008, 0.1629, 0.3772, 0.2179, 0.3739, 0.1899, 0.3861, 0.1881, 0.3951, 0.2094, 0.4087, 0.1937, 0.3996, 0.1835, 0.4143, 0.1739, 0.3153, 0.1656, 0.3287, 0.1765, 0.3192, 0.1844, 0.3276, 0.2004, 0.3402, 0.1834, 0.3513, 0.1876, 0.341, 0.2124, 0.3583, 0.2187, 0.3624, 0.1897, 0.3739, 0.1899, 0.3772, 0.2179, 0.3951, 0.2094, 0.3861, 0.1881, 0.3996, 0.1835, 0.4087, 0.1937, 0.3192, 0.1844, 0.3287, 0.1765, 0.3402, 0.1834, 0.3276, 0.2004, 0.341, 0.2124, 0.3513, 0.1876, 0.3624, 0.1897, 0.3583, 0.2187, 0.3153, 0.1656, 0.332, 0.1666, 0.3287, 0.1765, 0.3402, 0.1834, 0.3444, 0.1679, 0.3549, 0.1689, 0.3513, 0.1876, 0.3624, 0.1897, 0.3648, 0.1698, 0.3746, 0.1706, 0.3739, 0.1899, 0.3861, 0.1881, 0.3852, 0.1716, 0.3976, 0.1729, 0.3996, 0.1835, 0.3287, 0.1765, 0.332, 0.1666, 0.3444, 0.1679, 0.3402, 0.1834, 0.3513, 0.1876, 0.3549, 0.1689, 0.3648, 0.1698, 0.3624, 0.1897, 0.3739, 0.1899, 0.3746, 0.1706, 0.3852, 0.1716, 0.3861, 0.1881, 0.3996, 0.1835, 0.3976, 0.1729, 0.4143, 0.1739, 0.3452, 0.536, 0.3006, 0.5914, 0.3083, 0.5326, 0.3449, 0.6506, 0.3006, 0.5914, 0.3452, 0.536, 0.3083, 0.5326, 0.2718, 0.5869, 0.2672, 0.5859, 0.2799, 0.5251, 0.6757, 0.8135, 0.5592, 0.8135, 0.5592, 0.6599, 0.6757, 0.6599, 0.3225, 0.8219, 0.2937, 0.8301, 0.2856, 0.7405, 0.3006, 0.5914, 0.2974, 0.651, 0.2796, 0.6514, 0.2718, 0.5869, 0.6757, 0.5548, 0.5592, 0.6599, 0.5454, 0.6599, 0.5454, 0.5548, 0.6757, 0.6599, 0.5592, 0.6599, 0.6757, 0.5548, 0.3006, 0.5914, 0.2718, 0.5869, 0.3083, 0.5326, 0.2974, 0.651, 0.2856, 0.7405, 0.2796, 0.6514, 0.3225, 0.8219, 0.2856, 0.7405, 0.2974, 0.651, 0.6757, 0.9788, 0.5454, 0.9788, 0.5592, 0.8135, 0.6757, 0.8135, 0.5592, 0.6599, 0.5592, 0.8135, 0.5454, 0.8135, 0.5454, 0.6599, 0.4742, 0.7581, 0.4737, 0.6481, 0.5092, 0.6462, 0.4799, 0.7586, 0.4753, 0.8103, 0.4902, 0.8219, 0.4605, 0.8171, 0.4699, 0.8097, 0.4699, 0.8097, 0.4605, 0.8171, 0.4737, 0.6481, 0.4742, 0.7581, 0.4799, 0.7586, 0.5092, 0.6462, 0.4902, 0.8219, 0.4753, 0.8103, 0.8605, 0.1103, 0.8605, 0.3498, 0.8454, 0.3498, 0.8454, 0.1103, 0.9833, 0.2273, 0.8605, 0.3498, 0.8605, 0.1103, 0.8454, 0.5215, 0.8454, 0.3498, 0.8605, 0.3498, 0.8605, 0.5215, 0.4744, 0.573, 0.4547, 0.5327, 0.4834, 0.5252, 0.48, 0.572, 0.4822, 0.5868, 0.5092, 0.6462, 0.4737, 0.6481, 0.4779, 0.5875, 0.4779, 0.5875, 0.4737, 0.6481, 0.4547, 0.5327, 0.4744, 0.573, 0.48, 0.572, 0.4834, 0.5252, 0.5092, 0.6462, 0.4822, 0.5868, 0.7804, 0.3514, 0.6561, 0.3514, 0.6561, 0.3383, 0.7807, 0.3383, 0.6561, 0.3514, 0.5487, 0.3514, 0.5487, 0.3383, 0.6561, 0.3383, 0.5487, 0.4375, 0.5487, 0.3514, 0.6561, 0.3514, 0.6561, 0.4375, 0.4732, 0.3383, 0.5487, 0.3383, 0.5487, 0.3514, 0.473, 0.3514, 0.6561, 0.2409, 0.6561, 0.3383, 0.5487, 0.3383, 0.5487, 0.2409, 0.3936, 0.5914, 0.3859, 0.5374, 0.4128, 0.5359, 0.3976, 0.5911, 0.4038, 0.6382, 0.4224, 0.6495, 0.3859, 0.6504, 0.3905, 0.6385, 0.3905, 0.6385, 0.3859, 0.6504, 0.3859, 0.5374, 0.3936, 0.5914, 0.3976, 0.5911, 0.4128, 0.5359, 0.4224, 0.6495, 0.4038, 0.6382, 0.8164, 0.6504, 0.8164, 0.7854, 0.7966, 0.7854, 0.7966, 0.6504, 0.8164, 0.5345, 0.8164, 0.6504, 0.7966, 0.6504, 0.7966, 0.5345, 0.9014, 0.7854, 0.8164, 0.7854, 0.8164, 0.6504, 0.9014, 0.6504, 0.7966, 0.9839, 0.7966, 0.7854, 0.8164, 0.7854, 0.8164, 0.9839, 0.5454, 0.8135, 0.5592, 0.8135, 0.5454, 0.9788, 0.5592, 0.8135, 0.5454, 0.8135, 0.5454, 0.9788, 0.01709, 0.1086, 0.1118, 0.1067, 0.1061, 0.1379, 0.02406, 0.1395, 0.02406, 0.1395, 0.1061, 0.1379, 0.08927, 0.1638, 0.04191, 0.1647, 0.04191, 0.1647, 0.08927, 0.1638, 0.06593, 0.1812, 0.0228, 0.07737, 0.1048, 0.07571, 0.1118, 0.1067, 0.01709, 0.1086, 0.03962, 0.05146, 0.08697, 0.0505, 0.1048, 0.07571, 0.0228, 0.07737, 0.06295, 0.03401, 0.08697, 0.0505, 0.03962, 0.05146])
me_circle.materials.append(mat_tuna)
me_circle.use_remesh_preserve_volume = False
me_circle.use_remesh_preserve_attributes = False
me_circle.use_mirror_vertex_groups = False
me_circle.use_paint_bone_selection = False
me_circle.use_paint_mask = True
me_circle.update()

# ---- objects
ob_circle = bpy.data.objects.new('Circle', me_circle)

# ---- transforms, parenting, visibility, modifiers, constraints
ob_circle.location = (0.0, 0.0, 0.0)
ob_circle.rotation_euler = (1.571, -0.0, 0.0)
ob_circle.lineart.crease_threshold = 0.0

# ---- collection membership
col_collection_1.objects.link(ob_circle)

# ---- scene / render settings (as saved in the file)
scene.frame_start = 1; scene.frame_end = 250; scene.frame_set(1)
scene.render.engine = 'CYCLES'
scene.render.resolution_percentage = 50
scene.render.dither_intensity = 0.0
scene.cycles.use_denoising = False
scene.cycles.samples = 128
scene.cycles.sampling_pattern = 'TABULATED_SOBOL'
scene.cycles.use_adaptive_sampling = False
scene.cycles.use_light_tree = False
scene.cycles.blur_glossy = 0.0
scene.cycles.sample_clamp_indirect = 0.0
scene.view_settings.view_transform = 'Standard'
bpy.context.view_layer.update()

# ---- added for rendering (the .blend has no active camera and no usable light): camera, sun
cam_auto = bpy.data.cameras.new('AutoCamera')
cam_auto.lens = 50.0
cam_auto.sensor_width = 36.0
cam_auto.clip_end = 1000.0
ob_auto_camera = bpy.data.objects.new('AutoCamera', cam_auto)
scene.collection.objects.link(ob_auto_camera)
ob_auto_camera.location = (18.8675, -28.0309, 15.1718)
ob_auto_camera.rotation_euler = (1.09748, -7.21219e-08, 0.694738)
scene.camera = ob_auto_camera
light_auto_sun = bpy.data.lights.new('AutoSun', 'SUN')
light_auto_sun.energy = 3.0
light_auto_sun.angle = 0.0523599
ob_auto_sun = bpy.data.objects.new('AutoSun', light_auto_sun)
scene.collection.objects.link(ob_auto_sun)
ob_auto_sun.rotation_euler = (0.872665, 0.174533, 0.523599)
bpy.context.view_layer.update()
